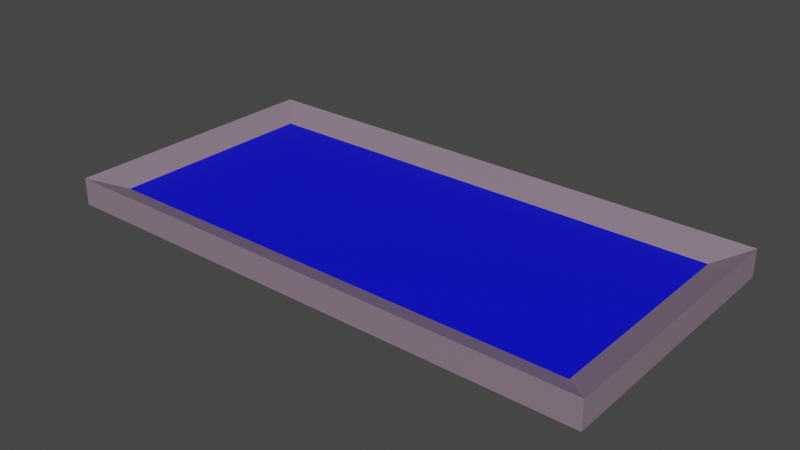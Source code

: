 # Source: TV.blend  (saved by Blender 3.4.6; exported with 4.5.12 LTS)
import bpy
from mathutils import Matrix  # noqa: F401  (used for matrix-valued properties, if any)

bpy.ops.wm.read_factory_settings(use_empty=True)
scene = bpy.context.scene
scene.name = 'Scene'

# ---- collections
col_collection = bpy.data.collections.new('Collection'); scene.collection.children.link(col_collection)

# ---- materials (node trees are filled in below, after node groups)
mat_tv = bpy.data.materials.new('TV')
mat_tv.use_transparent_shadow = False
mat_tv_inner = bpy.data.materials.new('TV_INNER')
mat_tv_inner.use_transparent_shadow = False

# ---- material node trees
mat_tv.use_nodes = True; mat_tv.node_tree.nodes.clear()
_N = mat_tv.node_tree.nodes; _L = mat_tv.node_tree.links
n0 = _N.new('ShaderNodeBsdfPrincipled'); n0.name = 'Principled BSDF'; n0.location = (10, 300)
n0.distribution = 'GGX'
n0.subsurface_method = 'RANDOM_WALK_SKIN'
n0.inputs[0].default_value = (0.2649, 0.1923, 0.25, 1.0)
n0.inputs[3].default_value = 1.45
n0.inputs[27].default_value = (0.0, 0.0, 0.0, 1.0)
n0.inputs[28].default_value = 1.0
n1 = _N.new('ShaderNodeOutputMaterial'); n1.name = 'Material Output'; n1.location = (300, 300)
_L.new(n0.outputs[0], n1.inputs[0])
n1.is_active_output = True
mat_tv_inner.use_nodes = True; mat_tv_inner.node_tree.nodes.clear()
_N = mat_tv_inner.node_tree.nodes; _L = mat_tv_inner.node_tree.links
n0 = _N.new('ShaderNodeBsdfPrincipled'); n0.name = 'Principled BSDF'; n0.location = (10, 300)
n0.distribution = 'GGX'
n0.subsurface_method = 'RANDOM_WALK_SKIN'
n0.inputs[0].default_value = (0.0, 0.001351, 0.8, 1.0)
n0.inputs[3].default_value = 1.45
n0.inputs[27].default_value = (0.0, 0.0, 0.0, 1.0)
n0.inputs[28].default_value = 1.0
n1 = _N.new('ShaderNodeOutputMaterial'); n1.name = 'Material Output'; n1.location = (300, 300)
_L.new(n0.outputs[0], n1.inputs[0])
n1.is_active_output = True

# ---- world
world_world = bpy.data.worlds.new('World'); scene.world = world_world
world_world.use_nodes = True; world_world.node_tree.nodes.clear()
_N = world_world.node_tree.nodes; _L = world_world.node_tree.links
n0 = _N.new('ShaderNodeOutputWorld'); n0.name = 'World Output'; n0.location = (300, 300)
n1 = _N.new('ShaderNodeBackground'); n1.name = 'Background'; n1.location = (10, 300)
n1.inputs[0].default_value = (0.05088, 0.05088, 0.05088, 1.0)
_L.new(n1.outputs[0], n0.inputs[0])
n0.is_active_output = True
world_world.color = (0.05088, 0.05088, 0.05088)
world_world.use_sun_shadow = False
world_world.sun_shadow_jitter_overblur = 0.0

# ---- meshes
me_cube_001 = bpy.data.meshes.new('Cube.001')
me_cube_001.from_pydata([(-2.0, -1.0, -0.1), (-1.79, -0.7903, 0.008205), (-2.0, 1.0, -0.1), (-1.79, 0.7903, 0.008205), (2.0, -1.0, -0.1), (1.79, -0.7903, 0.008205), (2.0, 1.0, -0.1), (1.79, 0.7903, 0.008205), (-2.0, -1.0, 0.1), (-2.0, 1.0, 0.1), (2.0, 1.0, 0.1), (2.0, -1.0, 0.1)], [], [(0, 8, 9, 2), (2, 9, 10, 6), (6, 10, 11, 4), (4, 11, 8, 0), (2, 6, 4, 0), (7, 3, 1, 5), (1, 3, 9, 8), (3, 7, 10, 9), (7, 5, 11, 10), (5, 1, 8, 11)])
me_cube_001.polygons.foreach_set('material_index', [0, 0, 0, 0, 0, 1, 0, 0, 0, 0])
_uv = me_cube_001.uv_layers.new(name='UVMap')
_uv.uv.foreach_set('vector', [0.4196, 0.8391, 0.2099, 0.8391, 0.2099, 0.6293, 0.4196, 0.6293, 0.4196, 0.6293, 0.2099, 0.6293, 0.2099, 0.4196, 0.4196, 0.4196, 0.4196, 0.4196, 0.2099, 0.4196, 0.2099, 0.2099, 0.4196, 0.2099, 0.4196, 0.2099, 0.2099, 0.2099, 0.2099, 0.0001284, 0.4196, 0.0001284, 0.6293, 0.4196, 0.4196, 0.4196, 0.4196, 0.2099, 0.6293, 0.2099, 0.9999, 0.0001284, 0.9999, 0.839, 0.6296, 0.839, 0.6296, 0.0001284, 0.01112, 0.2319, 0.01112, 0.3976, 0.0001284, 0.4196, 0.0001284, 0.2099, 0.01112, 0.3976, 0.1989, 0.3976, 0.2099, 0.4196, 0.0001284, 0.4196, 0.1989, 0.3976, 0.1989, 0.2319, 0.2099, 0.2099, 0.2099, 0.4196, 0.1989, 0.2319, 0.01112, 0.2319, 0.0001284, 0.2099, 0.2099, 0.2099])
me_cube_001.materials.append(mat_tv)
me_cube_001.materials.append(mat_tv_inner)
me_cube_001.update()

# ---- objects
ob_tv = bpy.data.objects.new('TV', me_cube_001)

# ---- transforms, parenting, visibility, modifiers, constraints
ob_tv.location = (0.0, 0.0, 0.0)

# ---- collection membership
col_collection.objects.link(ob_tv)

# ---- scene / render settings (as saved in the file)
scene.frame_start = 1; scene.frame_end = 250; scene.frame_set(1)
scene.render.engine = 'BLENDER_EEVEE_NEXT'
scene.cycles.sampling_pattern = 'TABULATED_SOBOL'
scene.cycles.use_light_tree = False
scene.view_settings.view_transform = 'Filmic'
bpy.context.view_layer.update()

# ---- added for rendering (the .blend has no active camera and no usable light): camera, sun
cam_auto = bpy.data.cameras.new('AutoCamera')
cam_auto.lens = 50.0
cam_auto.sensor_width = 36.0
cam_auto.clip_end = 1000.0
ob_auto_camera = bpy.data.objects.new('AutoCamera', cam_auto)
scene.collection.objects.link(ob_auto_camera)
ob_auto_camera.location = (4.14187, -4.97024, 3.31349)
ob_auto_camera.rotation_euler = (1.09748, -7.21219e-08, 0.694738)
scene.camera = ob_auto_camera
light_auto_sun = bpy.data.lights.new('AutoSun', 'SUN')
light_auto_sun.energy = 3.0
light_auto_sun.angle = 0.0523599
ob_auto_sun = bpy.data.objects.new('AutoSun', light_auto_sun)
scene.collection.objects.link(ob_auto_sun)
ob_auto_sun.rotation_euler = (0.872665, 0.174533, 0.523599)
bpy.context.view_layer.update()

